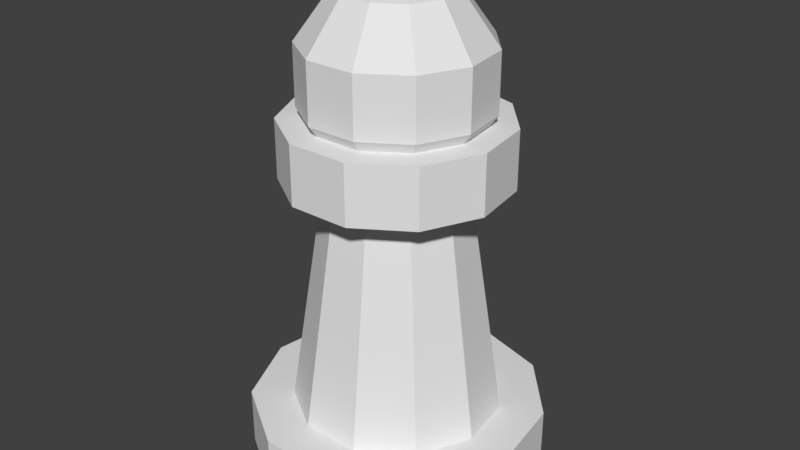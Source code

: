 # Source: pawn.blend  (saved by Blender 2.79.0; exported with 4.5.12 LTS)
import bpy
from mathutils import Matrix  # noqa: F401  (used for matrix-valued properties, if any)

bpy.ops.wm.read_factory_settings(use_empty=True)
scene = bpy.context.scene
scene.name = 'Scene'

# ---- collections
col_collection_1 = bpy.data.collections.new('Collection 1'); scene.collection.children.link(col_collection_1)

# ---- world
world_world = bpy.data.worlds.new('World'); scene.world = world_world
world_world.color = (0.05088, 0.05088, 0.05088)
world_world.use_sun_shadow = False
world_world.sun_shadow_jitter_overblur = 0.0
world_world.cycles.sampling_method = 'MANUAL'

# ---- meshes
me_circle = bpy.data.meshes.new('Circle')
me_circle.from_pydata([(3.17e-08, 0.45, 0.0), (-0.2433, 0.3786, 0.0), (-0.4093, 0.1869, 0.0), (-0.4454, -0.06404, 0.0), (-0.3401, -0.2947, 0.0), (-0.1268, -0.4318, 0.0), (0.1268, -0.4318, 0.0), (0.3401, -0.2947, 0.0), (0.4454, -0.06404, 0.0), (0.4093, 0.1869, 0.0), (0.2433, 0.3786, 0.0), (3.17e-08, 0.45, 0.18), (-0.2433, 0.3786, 0.18), (-0.4093, 0.1869, 0.18), (-0.4454, -0.06404, 0.18), (-0.3401, -0.2947, 0.18), (-0.1268, -0.4318, 0.18), (0.1268, -0.4318, 0.18), (0.3401, -0.2947, 0.18), (0.4454, -0.06404, 0.18), (0.4093, 0.1869, 0.18), (0.2433, 0.3786, 0.18), (-0.172, 0.2676, 0.18), (4.027e-08, 0.3182, 0.18), (-0.2894, 0.1322, 0.18), (-0.3149, -0.04528, 0.18), (-0.2404, -0.2083, 0.18), (-0.08963, -0.3053, 0.18), (0.08963, -0.3053, 0.18), (0.2404, -0.2083, 0.18), (0.3149, -0.04528, 0.18), (0.2894, 0.1322, 0.18), (0.172, 0.2676, 0.18), (-0.112, 0.1742, 0.9), (4.622e-08, 0.2071, 0.9), (-0.1884, 0.08603, 0.9), (-0.205, -0.02947, 0.9), (-0.1565, -0.1356, 0.9), (-0.05835, -0.1987, 0.9), (0.05835, -0.1987, 0.9), (0.1565, -0.1356, 0.9), (0.205, -0.02947, 0.9), (0.1884, 0.08603, 0.9), (0.112, 0.1742, 0.9), (-0.1812, 0.2819, 0.9), (3.56e-08, 0.3351, 0.9), (-0.3048, 0.1392, 0.9), (-0.3317, -0.04769, 0.9), (-0.2532, -0.2194, 0.9), (-0.0944, -0.3215, 0.9), (0.0944, -0.3215, 0.9), (0.2532, -0.2194, 0.9), (0.3317, -0.04769, 0.9), (0.3048, 0.1392, 0.9), (0.1812, 0.2819, 0.9), (-0.1812, 0.2819, 1.08), (3.56e-08, 0.3351, 1.08), (-0.3048, 0.1392, 1.08), (-0.3317, -0.04769, 1.08), (-0.2532, -0.2194, 1.08), (-0.0944, -0.3215, 1.08), (0.0944, -0.3215, 1.08), (0.2532, -0.2194, 1.08), (0.3317, -0.04769, 1.08), (0.3048, 0.1392, 1.08), (0.1812, 0.2819, 1.08), (0.09257, 0.144, 1.439), (0.1498, 0.2331, 1.293), (0.1498, 0.2331, 1.113), (0.09257, 0.144, 0.9676), (0.1557, 0.07113, 1.439), (0.252, 0.1151, 1.293), (0.252, 0.1151, 1.113), (0.1557, 0.07113, 0.9676), (0.1695, -0.02437, 1.439), (0.2742, -0.03943, 1.293), (0.2742, -0.03943, 1.113), (0.1695, -0.02437, 0.9676), (0.1294, -0.1121, 1.439), (0.2094, -0.1814, 1.293), (0.2094, -0.1814, 1.113), (0.1294, -0.1121, 0.9676), (0.04824, -0.1643, 1.439), (0.07805, -0.2658, 1.293), (0.07805, -0.2658, 1.113), (0.04824, -0.1643, 0.9676), (-3.59e-09, -1.436e-07, 1.495), (-0.04824, -0.1643, 1.439), (-0.07805, -0.2658, 1.293), (-0.07805, -0.2658, 1.113), (-0.04824, -0.1643, 0.9676), (3.584e-09, -1.192e-07, 0.9119), (-0.1294, -0.1121, 1.439), (-0.2094, -0.1814, 1.293), (-0.2094, -0.1814, 1.113), (-0.1294, -0.1121, 0.9676), (-0.1695, -0.02437, 1.439), (-0.2742, -0.03943, 1.293), (-0.2742, -0.03943, 1.113), (-0.1695, -0.02437, 0.9676), (-0.1557, 0.07113, 1.439), (-0.252, 0.1151, 1.293), (-0.252, 0.1151, 1.113), (-0.1557, 0.07113, 0.9676), (-0.09257, 0.144, 1.439), (-0.1498, 0.2331, 1.293), (-0.1498, 0.2331, 1.113), (-0.09257, 0.144, 0.9676), (-3.473e-08, 0.1712, 1.439), (-9.55e-08, 0.277, 1.293), (-1.129e-07, 0.277, 1.113), (-6.078e-08, 0.1712, 0.9676)], [], [(1, 0, 10, 9, 8, 7, 6, 5, 4, 3, 2), (18, 29, 28, 17), (0, 11, 21, 10), (1, 12, 11, 0), (8, 19, 18, 7), (5, 16, 15, 4), (2, 13, 12, 1), (9, 20, 19, 8), (6, 17, 16, 5), (3, 14, 13, 2), (10, 21, 20, 9), (7, 18, 17, 6), (4, 15, 14, 3), (24, 35, 33, 22), (15, 26, 25, 14), (11, 23, 32, 21), (12, 22, 23, 11), (19, 30, 29, 18), (16, 27, 26, 15), (13, 24, 22, 12), (20, 31, 30, 19), (17, 28, 27, 16), (14, 25, 24, 13), (21, 32, 31, 20), (40, 51, 50, 39), (31, 42, 41, 30), (28, 39, 38, 27), (25, 36, 35, 24), (32, 43, 42, 31), (29, 40, 39, 28), (26, 37, 36, 25), (23, 34, 43, 32), (22, 33, 34, 23), (30, 41, 40, 29), (27, 38, 37, 26), (46, 57, 55, 44), (37, 48, 47, 36), (34, 45, 54, 43), (33, 44, 45, 34), (41, 52, 51, 40), (38, 49, 48, 37), (35, 46, 44, 33), (42, 53, 52, 41), (39, 50, 49, 38), (36, 47, 46, 35), (43, 54, 53, 42), (55, 57, 58, 59, 60, 61, 62, 63, 64, 65, 56), (53, 64, 63, 52), (50, 61, 60, 49), (47, 58, 57, 46), (54, 65, 64, 53), (51, 62, 61, 50), (48, 59, 58, 47), (45, 56, 65, 54), (44, 55, 56, 45), (52, 63, 62, 51), (49, 60, 59, 48), (111, 110, 68, 69), (109, 108, 66, 67), (91, 111, 69), (110, 109, 67, 68), (108, 86, 66), (91, 69, 73), (68, 67, 71, 72), (66, 86, 70), (69, 68, 72, 73), (67, 66, 70, 71), (91, 73, 77), (72, 71, 75, 76), (70, 86, 74), (73, 72, 76, 77), (71, 70, 74, 75), (91, 77, 81), (76, 75, 79, 80), (74, 86, 78), (77, 76, 80, 81), (75, 74, 78, 79), (91, 81, 85), (80, 79, 83, 84), (78, 86, 82), (81, 80, 84, 85), (79, 78, 82, 83), (91, 85, 90), (84, 83, 88, 89), (82, 86, 87), (85, 84, 89, 90), (83, 82, 87, 88), (91, 90, 95), (89, 88, 93, 94), (87, 86, 92), (90, 89, 94, 95), (88, 87, 92, 93), (91, 95, 99), (94, 93, 97, 98), (92, 86, 96), (95, 94, 98, 99), (93, 92, 96, 97), (91, 99, 103), (98, 97, 101, 102), (96, 86, 100), (99, 98, 102, 103), (97, 96, 100, 101), (91, 103, 107), (102, 101, 105, 106), (100, 86, 104), (103, 102, 106, 107), (101, 100, 104, 105), (91, 107, 111), (106, 105, 109, 110), (104, 86, 108), (107, 106, 110, 111), (105, 104, 108, 109)])
_k = set([(0, 1), (0, 10), (1, 2), (2, 3), (3, 4), (4, 5), (5, 6), (6, 7), (7, 8), (8, 9), (9, 10), (11, 12), (11, 21), (12, 13), (13, 14), (14, 15), (15, 16), (16, 17), (17, 18), (18, 19), (19, 20), (20, 21), (22, 23), (22, 24), (23, 32), (24, 25), (25, 26), (26, 27), (27, 28), (28, 29), (29, 30), (30, 31), (31, 32), (33, 34), (33, 35), (34, 43), (35, 36), (36, 37), (37, 38), (38, 39), (39, 40), (40, 41), (41, 42), (42, 43), (44, 45), (44, 46), (45, 54), (46, 47), (47, 48), (48, 49), (49, 50), (50, 51), (51, 52), (52, 53), (53, 54), (55, 56), (55, 57), (56, 65), (57, 58), (58, 59), (59, 60), (60, 61), (61, 62), (62, 63), (63, 64), (64, 65)])
me_circle.attributes.new('sharp_edge', 'BOOLEAN', 'EDGE').data.foreach_set('value', [ (min(e.vertices), max(e.vertices)) in _k for e in me_circle.edges])
me_circle.use_remesh_preserve_volume = False
me_circle.use_remesh_preserve_attributes = False
me_circle.use_mirror_vertex_groups = False
me_circle.update()

# ---- objects
ob_pawn = bpy.data.objects.new('Pawn', me_circle)

# ---- transforms, parenting, visibility, modifiers, constraints
ob_pawn.location = (0.0, 0.0, 0.0)
ob_pawn.lineart.crease_threshold = 0.0

# ---- collection membership
col_collection_1.objects.link(ob_pawn)

# ---- scene / render settings (as saved in the file)
scene.frame_start = 1; scene.frame_end = 250; scene.frame_set(1)
scene.render.engine = 'BLENDER_EEVEE_NEXT'
scene.render.resolution_percentage = 50
scene.render.dither_intensity = 0.0
scene.cycles.use_denoising = False
scene.cycles.samples = 128
scene.cycles.sampling_pattern = 'TABULATED_SOBOL'
scene.cycles.use_adaptive_sampling = False
scene.cycles.use_light_tree = False
scene.cycles.blur_glossy = 0.0
scene.cycles.sample_clamp_indirect = 0.0
scene.view_settings.view_transform = 'Standard'
bpy.context.view_layer.update()

# ---- added for rendering (the .blend has no active camera and no usable light): camera, sun
cam_auto = bpy.data.cameras.new('AutoCamera')
cam_auto.lens = 50.0
cam_auto.sensor_width = 36.0
cam_auto.clip_end = 1000.0
ob_auto_camera = bpy.data.objects.new('AutoCamera', cam_auto)
scene.collection.objects.link(ob_auto_camera)
ob_auto_camera.location = (1.80471, -2.15653, 2.19102)
ob_auto_camera.rotation_euler = (1.09748, -7.21219e-08, 0.694738)
scene.camera = ob_auto_camera
light_auto_sun = bpy.data.lights.new('AutoSun', 'SUN')
light_auto_sun.energy = 3.0
light_auto_sun.angle = 0.0523599
ob_auto_sun = bpy.data.objects.new('AutoSun', light_auto_sun)
scene.collection.objects.link(ob_auto_sun)
ob_auto_sun.rotation_euler = (0.872665, 0.174533, 0.523599)
bpy.context.view_layer.update()
